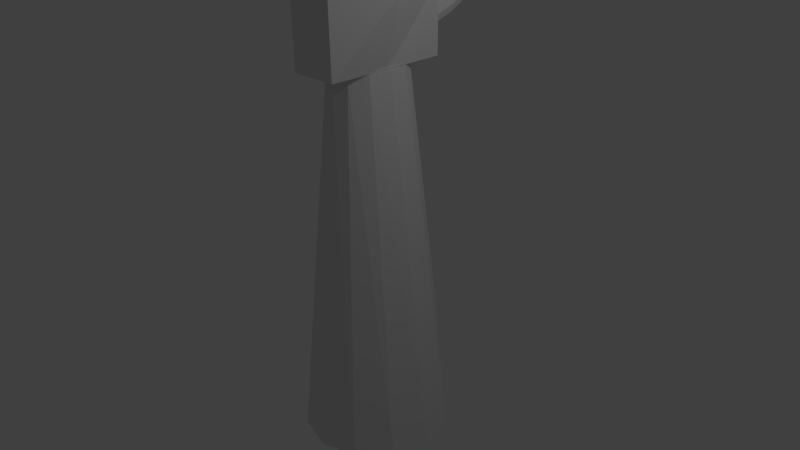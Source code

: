 # Source: Hand.blend  (saved by Blender 2.76.0; exported with 4.5.12 LTS)
import bpy
from mathutils import Matrix  # noqa: F401  (used for matrix-valued properties, if any)

bpy.ops.wm.read_factory_settings(use_empty=True)
scene = bpy.context.scene
scene.name = 'Scene'

# ---- collections
col_collection_1 = bpy.data.collections.new('Collection 1'); scene.collection.children.link(col_collection_1)
col_collection_10 = bpy.data.collections.new('Collection 10'); scene.collection.children.link(col_collection_10)

# ---- world
world_world = bpy.data.worlds.new('World'); scene.world = world_world
world_world.color = (0.05088, 0.05088, 0.05088)
world_world.use_sun_shadow = False
world_world.sun_shadow_jitter_overblur = 0.0
world_world.cycles.sampling_method = 'MANUAL'
world_world.cycles.sample_map_resolution = 256

# ---- cameras
cam_camera = bpy.data.cameras.new('Camera')
cam_camera.clip_end = 100.0
cam_camera.lens = 35.0
cam_camera.sensor_width = 32.0
cam_camera.sensor_height = 18.0
cam_camera.ortho_scale = 7.314
cam_camera.dof.focus_distance = 0.0
cam_camera.dof.aperture_fstop = 128.0

# ---- lights
light_lamp = bpy.data.lights.new('Lamp', 'POINT')
light_lamp.transmission_factor = 0.0
light_lamp.cutoff_distance = 30.0
light_lamp.energy = 100.0
light_lamp.shadow_buffer_clip_start = 1.001
light_lamp.shadow_soft_size = 0.1
light_lamp.shadow_maximum_resolution = 0.006
light_lamp.use_absolute_resolution = True
light_lamp.cycles.use_multiple_importance_sampling = False

# ---- meshes
me_cylinder = bpy.data.meshes.new('Cylinder')
me_cylinder.from_pydata([(0.0, 1.0, -2.5), (-9.26e-09, 0.5554, 2.5), (0.5, 0.866, -2.5), (0.1906, 0.481, 2.5), (0.866, 0.5, -2.5), (0.3302, 0.2777, 2.5), (1.0, -4.371e-08, -2.5), (0.3813, -8.611e-08, 2.5), (0.866, -0.5, -2.5), (0.3302, -0.2777, 2.5), (0.5, -0.866, -2.5), (0.1906, -0.481, 2.5), (1.51e-07, -1.0, -2.5), (4.831e-08, -0.5554, 2.5), (-0.5, -0.866, -2.5), (-0.1906, -0.481, 2.5), (-0.866, -0.5, -2.5), (-0.3302, -0.2777, 2.5), (-1.0, -4.649e-07, -2.5), (-0.3813, -3.2e-07, 2.5), (-0.866, 0.5, -2.5), (-0.3302, 0.2777, 2.5), (-0.5, 0.866, -2.5), (-0.1906, 0.481, 2.5), (-0.3227, -0.8127, 2.504), (-0.3269, -0.8234, 4.296), (-0.3227, 0.8127, 2.504), (-0.3269, 0.8234, 4.296), (0.3227, -0.8127, 2.504), (0.3269, -0.8234, 4.296), (0.3227, 0.8127, 2.504), (0.3269, 0.8234, 4.296), (0.1552, 0.7947, 2.773), (0.1087, 1.186, 2.879), (0.2441, 0.7858, 2.843), (0.1976, 1.177, 2.949), (0.2868, 0.7615, 2.945), (0.2402, 1.152, 3.051), (0.2717, 0.7282, 3.052), (0.2251, 1.119, 3.158), (0.2029, 0.695, 3.135), (0.1563, 1.086, 3.241), (0.09894, 0.6706, 3.173), (0.05236, 1.061, 3.279), (-0.01243, 0.6617, 3.155), (-0.05901, 1.053, 3.261), (-0.1013, 0.6706, 3.085), (-0.1479, 1.061, 3.191), (-0.144, 0.695, 2.983), (-0.1905, 1.086, 3.089), (-0.1289, 0.7282, 2.876), (-0.1755, 1.119, 2.982), (-0.06013, 0.7615, 2.792), (-0.1067, 1.152, 2.898), (0.04386, 0.7858, 2.755), (-0.002717, 1.177, 2.861), (0.1216, 1.556, 3.087), (0.04406, 1.564, 3.026), (0.1588, 1.535, 3.176), (0.1456, 1.506, 3.269), (0.08567, 1.477, 3.342), (-0.005037, 1.456, 3.375), (-0.1022, 1.448, 3.359), (-0.1797, 1.456, 3.298), (-0.2169, 1.477, 3.209), (-0.2037, 1.506, 3.116), (-0.1438, 1.535, 3.043), (-0.05308, 1.556, 3.01), (0.04509, 1.883, 3.233), (-0.0266, 1.887, 3.187), (0.08669, 1.872, 3.292), (0.08707, 1.857, 3.347), (0.04613, 1.841, 3.384), (-0.02518, 1.83, 3.393), (-0.1077, 1.826, 3.371), (-0.1794, 1.83, 3.325), (-0.221, 1.841, 3.267), (-0.2214, 1.857, 3.211), (-0.1805, 1.872, 3.174), (-0.1091, 1.883, 3.165), (-0.009405, 0.8364, 4.298), (-0.009405, 0.8285, 4.764), (0.1075, 0.811, 4.298), (0.1027, 0.8042, 4.764), (0.1932, 0.7416, 4.298), (0.1847, 0.7376, 4.764), (0.2245, 0.6467, 4.298), (0.2147, 0.6467, 4.764), (0.1932, 0.5519, 4.298), (0.1847, 0.5558, 4.764), (0.1075, 0.4824, 4.298), (0.1027, 0.4893, 4.764), (-0.009405, 0.457, 4.298), (-0.009405, 0.4649, 4.764), (-0.1264, 0.4824, 4.298), (-0.1215, 0.4893, 4.764), (-0.212, 0.5519, 4.298), (-0.2035, 0.5558, 4.764), (-0.2433, 0.6467, 4.298), (-0.2335, 0.6467, 4.764), (-0.212, 0.7416, 4.298), (-0.2035, 0.7376, 4.764), (-0.1264, 0.811, 4.298), (-0.1215, 0.8042, 4.764), (0.0961, 0.795, 5.193), (-0.009405, 0.8179, 5.193), (0.1733, 0.7323, 5.193), (0.2016, 0.6467, 5.193), (0.1733, 0.5611, 5.193), (0.0961, 0.4985, 5.193), (-0.009405, 0.4756, 5.193), (-0.1149, 0.4985, 5.193), (-0.1922, 0.5611, 5.193), (-0.2204, 0.6467, 5.193), (-0.1922, 0.7323, 5.193), (-0.1149, 0.795, 5.193), (0.0256, 0.7287, 5.564), (-0.009405, 0.7413, 5.564), (0.05123, 0.694, 5.564), (0.06061, 0.6467, 5.564), (0.05123, 0.5994, 5.564), (0.0256, 0.5648, 5.564), (-0.009405, 0.5521, 5.564), (-0.04441, 0.5648, 5.564), (-0.07004, 0.5994, 5.564), (-0.07942, 0.6467, 5.564), (-0.07004, 0.694, 5.564), (-0.04441, 0.7287, 5.564), (0.04374, 0.4259, 4.291), (0.04374, 0.418, 4.89), (0.1607, 0.4005, 4.291), (0.1558, 0.3937, 4.89), (0.2463, 0.3313, 4.291), (0.2379, 0.3274, 4.89), (0.2776, 0.2367, 4.291), (0.2679, 0.2367, 4.89), (0.2463, 0.1421, 4.291), (0.2379, 0.1461, 4.89), (0.1607, 0.07291, 4.291), (0.1558, 0.07974, 4.89), (0.04374, 0.04757, 4.291), (0.04374, 0.05545, 4.89), (-0.0732, 0.07291, 4.291), (-0.06833, 0.07974, 4.89), (-0.1588, 0.1421, 4.291), (-0.1504, 0.1461, 4.89), (-0.1902, 0.2367, 4.291), (-0.1804, 0.2367, 4.89), (-0.1588, 0.3313, 4.291), (-0.1504, 0.3274, 4.89), (-0.0732, 0.4005, 4.291), (-0.06833, 0.3937, 4.89), (0.1493, 0.3845, 5.444), (0.04374, 0.4074, 5.444), (0.2265, 0.322, 5.444), (0.2548, 0.2367, 5.444), (0.2265, 0.1514, 5.444), (0.1493, 0.08893, 5.444), (0.04374, 0.06607, 5.444), (-0.06177, 0.08893, 5.444), (-0.139, 0.1514, 5.444), (-0.1673, 0.2367, 5.444), (-0.139, 0.322, 5.444), (-0.06177, 0.3845, 5.444), (0.07875, 0.3184, 5.921), (0.04374, 0.331, 5.921), (0.1044, 0.2839, 5.921), (0.1138, 0.2367, 5.921), (0.1044, 0.1896, 5.921), (0.07875, 0.155, 5.921), (0.04374, 0.1424, 5.921), (0.008735, 0.155, 5.921), (-0.01689, 0.1896, 5.921), (-0.02627, 0.2367, 5.921), (-0.01689, 0.2839, 5.921), (0.008735, 0.3184, 5.921), (-0.001326, -0.04062, 4.275), (-0.001326, -0.04835, 4.79), (0.1156, -0.06547, 4.275), (0.1107, -0.07216, 4.79), (0.2012, -0.1333, 4.275), (0.1928, -0.1372, 4.79), (0.2326, -0.2261, 4.275), (0.2228, -0.2261, 4.79), (0.2012, -0.3188, 4.275), (0.1928, -0.3149, 4.79), (0.1156, -0.3867, 4.275), (0.1107, -0.38, 4.79), (-0.001326, -0.4115, 4.275), (-0.001326, -0.4038, 4.79), (-0.1183, -0.3867, 4.275), (-0.1134, -0.38, 4.79), (-0.2039, -0.3188, 4.275), (-0.1954, -0.3149, 4.79), (-0.2352, -0.2261, 4.275), (-0.2255, -0.2261, 4.79), (-0.2039, -0.1333, 4.275), (-0.1954, -0.1372, 4.79), (-0.1183, -0.06547, 4.275), (-0.1134, -0.07216, 4.79), (0.1042, -0.08118, 5.265), (-0.001326, -0.05876, 5.265), (0.1814, -0.1424, 5.265), (0.2097, -0.2261, 5.265), (0.1814, -0.3097, 5.265), (0.1042, -0.371, 5.265), (-0.001326, -0.3934, 5.265), (-0.1068, -0.371, 5.265), (-0.1841, -0.3097, 5.265), (-0.2123, -0.2261, 5.265), (-0.1841, -0.1424, 5.265), (-0.1068, -0.08118, 5.265), (0.03368, -0.146, 5.675), (-0.001326, -0.1336, 5.675), (0.05931, -0.1798, 5.675), (0.06869, -0.2261, 5.675), (0.05931, -0.2723, 5.675), (0.03368, -0.3062, 5.675), (-0.001326, -0.3185, 5.675), (-0.03633, -0.3062, 5.675), (-0.06196, -0.2723, 5.675), (-0.07134, -0.2261, 5.675), (-0.06196, -0.1798, 5.675), (-0.03633, -0.146, 5.675), (0.04108, -0.4688, 4.276), (0.04108, -0.4762, 4.665), (0.1294, -0.4925, 4.276), (0.1257, -0.4989, 4.665), (0.1941, -0.5572, 4.276), (0.1877, -0.5608, 4.665), (0.2177, -0.6455, 4.276), (0.2104, -0.6455, 4.665), (0.1941, -0.7338, 4.276), (0.1877, -0.7301, 4.665), (0.1294, -0.7985, 4.276), (0.1257, -0.7921, 4.665), (0.04108, -0.8221, 4.276), (0.04108, -0.8148, 4.665), (-0.04725, -0.7985, 4.276), (-0.04356, -0.7921, 4.665), (-0.1119, -0.7338, 4.276), (-0.1055, -0.7301, 4.665), (-0.1356, -0.6455, 4.276), (-0.1282, -0.6455, 4.665), (-0.1119, -0.5572, 4.276), (-0.1055, -0.5608, 4.665), (-0.04725, -0.4925, 4.276), (-0.04356, -0.4989, 4.665), (0.1208, -0.5075, 5.024), (0.04108, -0.4861, 5.024), (0.1791, -0.5658, 5.024), (0.2005, -0.6455, 5.024), (0.1791, -0.7252, 5.024), (0.1208, -0.7835, 5.024), (0.04108, -0.8049, 5.024), (-0.03861, -0.7835, 5.024), (-0.09694, -0.7252, 5.024), (-0.1183, -0.6455, 5.024), (-0.09694, -0.5658, 5.024), (-0.03861, -0.5075, 5.024), (0.06752, -0.5692, 5.334), (0.04108, -0.5574, 5.334), (0.08688, -0.6014, 5.334), (0.09396, -0.6455, 5.334), (0.08688, -0.6895, 5.334), (0.06752, -0.7218, 5.334), (0.04108, -0.7336, 5.334), (0.01464, -0.7218, 5.334), (-0.004717, -0.6895, 5.334), (-0.0118, -0.6455, 5.334), (-0.004717, -0.6014, 5.334), (0.01464, -0.5692, 5.334), (0.3248, 0.818, 3.4), (0.3269, 0.0, 4.296), (0.3248, -0.818, 3.4), (0.3227, 0.0, 2.504), (0.5654, 0.0, 3.4), (-0.3248, -0.818, 3.4), (-0.3269, 0.0, 4.296), (-0.3248, 0.818, 3.4), (-0.3227, 0.0, 2.504), (-0.246, 0.0, 3.4)], [], [(0, 1, 3, 2), (2, 3, 5, 4), (4, 5, 7, 6), (6, 7, 9, 8), (8, 9, 11, 10), (10, 11, 13, 12), (12, 13, 15, 14), (14, 15, 17, 16), (16, 17, 19, 18), (18, 19, 21, 20), (3, 1, 23, 21, 19, 17, 15, 13, 11, 9, 7, 5), (22, 23, 1, 0), (20, 21, 23, 22), (0, 2, 4, 6, 8, 10, 12, 14, 16, 18, 20, 22), (281, 279, 26, 280), (27, 31, 272, 30, 26, 279), (276, 274, 28, 275), (29, 25, 277, 24, 28, 274), (24, 280, 26, 30, 275, 28), (29, 273, 31, 27, 278, 25), (32, 33, 35, 34), (34, 35, 37, 36), (36, 37, 39, 38), (38, 39, 41, 40), (40, 41, 43, 42), (42, 43, 45, 44), (44, 45, 47, 46), (46, 47, 49, 48), (48, 49, 51, 50), (50, 51, 53, 52), (55, 53, 66, 67), (54, 55, 33, 32), (52, 53, 55, 54), (32, 34, 36, 38, 40, 42, 44, 46, 48, 50, 52, 54), (60, 59, 71, 72), (37, 35, 56, 58), (53, 51, 65, 66), (51, 49, 64, 65), (49, 47, 63, 64), (47, 45, 62, 63), (45, 43, 61, 62), (43, 41, 60, 61), (41, 39, 59, 60), (33, 55, 67, 57), (35, 33, 57, 56), (39, 37, 58, 59), (68, 69, 79, 78, 77, 76, 75, 74, 73, 72, 71, 70), (67, 66, 78, 79), (56, 57, 69, 68), (64, 63, 75, 76), (61, 60, 72, 73), (57, 67, 79, 69), (58, 56, 68, 70), (65, 64, 76, 77), (62, 61, 73, 74), (59, 58, 70, 71), (66, 65, 77, 78), (63, 62, 74, 75), (80, 81, 83, 82), (82, 83, 85, 84), (84, 85, 87, 86), (86, 87, 89, 88), (88, 89, 91, 90), (90, 91, 93, 92), (92, 93, 95, 94), (94, 95, 97, 96), (96, 97, 99, 98), (98, 99, 101, 100), (97, 95, 111, 112), (102, 103, 81, 80), (100, 101, 103, 102), (80, 82, 84, 86, 88, 90, 92, 94, 96, 98, 100, 102), (109, 108, 120, 121), (95, 93, 110, 111), (93, 91, 109, 110), (91, 89, 108, 109), (89, 87, 107, 108), (81, 103, 115, 105), (83, 81, 105, 104), (87, 85, 106, 107), (103, 101, 114, 115), (85, 83, 104, 106), (101, 99, 113, 114), (99, 97, 112, 113), (116, 117, 127, 126, 125, 124, 123, 122, 121, 120, 119, 118), (105, 115, 127, 117), (106, 104, 116, 118), (113, 112, 124, 125), (110, 109, 121, 122), (107, 106, 118, 119), (114, 113, 125, 126), (111, 110, 122, 123), (108, 107, 119, 120), (115, 114, 126, 127), (104, 105, 117, 116), (112, 111, 123, 124), (128, 129, 131, 130), (130, 131, 133, 132), (132, 133, 135, 134), (134, 135, 137, 136), (138, 139, 141, 140), (140, 141, 143, 142), (142, 143, 145, 144), (144, 145, 147, 146), (146, 147, 149, 148), (145, 143, 159, 160), (150, 151, 129, 128), (148, 149, 151, 150), (157, 156, 168, 169), (143, 141, 158, 159), (141, 139, 157, 158), (139, 137, 156, 157), (137, 135, 155, 156), (129, 151, 163, 153), (131, 129, 153, 152), (135, 133, 154, 155), (151, 149, 162, 163), (133, 131, 152, 154), (149, 147, 161, 162), (147, 145, 160, 161), (164, 165, 175, 174, 173, 172, 171, 170, 169, 168, 167, 166), (153, 163, 175, 165), (154, 152, 164, 166), (161, 160, 172, 173), (158, 157, 169, 170), (162, 161, 173, 174), (159, 158, 170, 171), (163, 162, 174, 175), (152, 153, 165, 164), (160, 159, 171, 172), (176, 177, 179, 178), (178, 179, 181, 180), (180, 181, 183, 182), (182, 183, 185, 184), (186, 187, 189, 188), (188, 189, 191, 190), (190, 191, 193, 192), (192, 193, 195, 194), (194, 195, 197, 196), (193, 191, 207, 208), (198, 199, 177, 176), (196, 197, 199, 198), (205, 204, 216, 217), (191, 189, 206, 207), (189, 187, 205, 206), (187, 185, 204, 205), (185, 183, 203, 204), (177, 199, 211, 201), (179, 177, 201, 200), (183, 181, 202, 203), (199, 197, 210, 211), (181, 179, 200, 202), (197, 195, 209, 210), (195, 193, 208, 209), (212, 213, 223, 222, 221, 220, 219, 218, 217, 216, 215, 214), (201, 211, 223, 213), (202, 200, 212, 214), (209, 208, 220, 221), (206, 205, 217, 218), (210, 209, 221, 222), (207, 206, 218, 219), (211, 210, 222, 223), (200, 201, 213, 212), (208, 207, 219, 220), (224, 225, 227, 226), (226, 227, 229, 228), (228, 229, 231, 230), (230, 231, 233, 232), (234, 235, 237, 236), (236, 237, 239, 238), (238, 239, 241, 240), (240, 241, 243, 242), (242, 243, 245, 244), (241, 239, 255, 256), (246, 247, 225, 224), (244, 245, 247, 246), (253, 252, 264, 265), (239, 237, 254, 255), (237, 235, 253, 254), (235, 233, 252, 253), (233, 231, 251, 252), (225, 247, 259, 249), (227, 225, 249, 248), (231, 229, 250, 251), (247, 245, 258, 259), (229, 227, 248, 250), (245, 243, 257, 258), (243, 241, 256, 257), (260, 261, 271, 270, 269, 268, 267, 266, 265, 264, 263, 262), (249, 259, 271, 261), (250, 248, 260, 262), (257, 256, 268, 269), (254, 253, 265, 266), (258, 257, 269, 270), (255, 254, 266, 267), (259, 258, 270, 271), (248, 249, 261, 260), (256, 255, 267, 268), (232, 233, 235, 234), (184, 185, 187, 186), (136, 137, 139, 138), (166, 167, 168, 156, 154), (214, 215, 216, 204, 202), (262, 263, 264, 252, 250), (272, 276, 275, 30), (31, 273, 276, 272), (273, 29, 274, 276), (277, 281, 280, 24), (25, 278, 281, 277), (278, 27, 279, 281)])
me_cylinder.use_remesh_preserve_volume = False
me_cylinder.use_remesh_preserve_attributes = False
me_cylinder.use_mirror_vertex_groups = False
me_cylinder.update()
arm_armature = bpy.data.armatures.new('Armature')  # bones are not reproduced

# ---- objects
ob_cylinder = bpy.data.objects.new('Cylinder', me_cylinder)
ob_lamp = bpy.data.objects.new('Lamp', light_lamp)
ob_camera = bpy.data.objects.new('Camera', cam_camera)
ob_armature = bpy.data.objects.new('Armature', arm_armature)

# ---- transforms, parenting, visibility, modifiers, constraints
ob_cylinder.location = (0.0, 0.0, 0.0)
ob_cylinder.lineart.crease_threshold = 0.0
ob_lamp.location = (4.076, 1.005, 5.904)
ob_lamp.rotation_euler = (0.6503, 0.05522, 1.866)
ob_lamp.lock_rotations_4d = False
ob_lamp.empty_display_type = 'ARROWS'
ob_lamp.color = (0.0, 0.0, 0.0, 0.0)
ob_lamp.lineart.crease_threshold = 0.0
ob_camera.location = (7.481, -6.508, 5.344)
ob_camera.rotation_euler = (1.109, 0.01082, 0.8149)
ob_camera.lock_rotations_4d = False
ob_camera.empty_display_type = 'ARROWS'
ob_camera.color = (0.0, 0.0, 0.0, 0.0)
ob_camera.display_type = 'WIRE'
ob_camera.lineart.crease_threshold = 0.0
ob_armature.location = (0.0, 0.0, 0.0)
ob_armature.scale = (2.64, 2.64, 2.64)
ob_armature.lineart.crease_threshold = 0.0

# ---- collection membership
col_collection_1.objects.link(ob_cylinder)
col_collection_1.objects.link(ob_lamp)
col_collection_1.objects.link(ob_camera)
col_collection_10.objects.link(ob_armature)

# ---- scene / render settings (as saved in the file)
scene.camera = ob_camera
scene.frame_start = 1; scene.frame_end = 250; scene.frame_set(1)
scene.render.engine = 'BLENDER_EEVEE_NEXT'
scene.render.resolution_percentage = 50
scene.render.dither_intensity = 0.0
scene.cycles.use_denoising = False
scene.cycles.samples = 10
scene.cycles.sampling_pattern = 'TABULATED_SOBOL'
scene.cycles.light_sampling_threshold = 0.0
scene.cycles.use_adaptive_sampling = False
scene.cycles.use_light_tree = False
scene.cycles.blur_glossy = 0.0
scene.cycles.pixel_filter_type = 'GAUSSIAN'
scene.cycles.sample_clamp_indirect = 0.0
scene.view_settings.view_transform = 'Standard'
bpy.context.view_layer.update()
